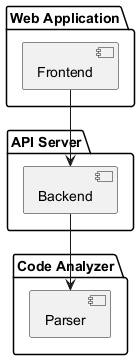

The diagram above was rendered by PlantUML. Its source (embedded in the PNG):
@startuml
' Component Diagram for UML Designer AI
package "Web Application" {
  [Frontend]
}
package "API Server" {
  [Backend]
}
package "Code Analyzer" {
  [Parser]
}
[Frontend] --> [Backend]
[Backend] --> [Parser]
@enduml